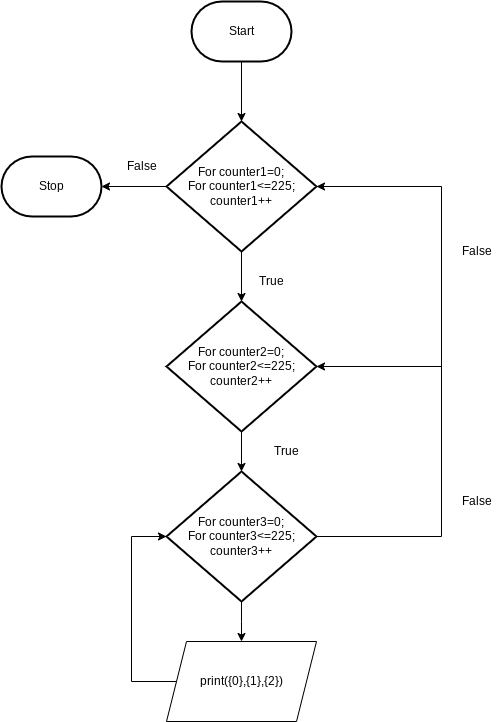

The diagram above was exported from draw.io. Its source (the exported page's mxGraphModel, read from the mxfile embedded in the PNG):
<mxGraphModel dx="1421" dy="1730" grid="1" gridSize="10" guides="1" tooltips="1" connect="1" arrows="1" fold="1" page="1" pageScale="1" pageWidth="827" pageHeight="1169" math="0" shadow="0">
  <root>
    <mxCell id="0" />
    <mxCell id="1" parent="0" />
    <mxCell id="4" style="edgeStyle=none;html=1;" parent="1" edge="1">
      <mxGeometry relative="1" as="geometry">
        <mxPoint x="-380" y="-730" as="targetPoint" />
        <mxPoint x="-380" y="-790" as="sourcePoint" />
      </mxGeometry>
    </mxCell>
    <mxCell id="6" style="edgeStyle=none;html=1;" parent="1" source="5" edge="1">
      <mxGeometry relative="1" as="geometry">
        <mxPoint x="-380" y="-550" as="targetPoint" />
      </mxGeometry>
    </mxCell>
    <mxCell id="11" style="edgeStyle=none;html=1;" parent="1" source="5" edge="1">
      <mxGeometry relative="1" as="geometry">
        <mxPoint x="-520" y="-665" as="targetPoint" />
      </mxGeometry>
    </mxCell>
    <mxCell id="5" value="For counter1=0;&lt;br&gt;For counter1&amp;lt;=225;&lt;br&gt;counter1++" style="strokeWidth=2;html=1;shape=mxgraph.flowchart.decision;whiteSpace=wrap;" parent="1" vertex="1">
      <mxGeometry x="-455" y="-730" width="150" height="130" as="geometry" />
    </mxCell>
    <mxCell id="9" style="edgeStyle=none;html=1;entryX=0.5;entryY=0;entryDx=0;entryDy=0;" parent="1" source="7" edge="1">
      <mxGeometry relative="1" as="geometry">
        <mxPoint x="-380" y="-380" as="targetPoint" />
      </mxGeometry>
    </mxCell>
    <mxCell id="7" value="For counter2=0;&lt;br&gt;For counter2&amp;lt;=225;&lt;br&gt;counter2++" style="strokeWidth=2;html=1;shape=mxgraph.flowchart.decision;whiteSpace=wrap;" parent="1" vertex="1">
      <mxGeometry x="-455" y="-550" width="150" height="130" as="geometry" />
    </mxCell>
    <mxCell id="12" value="Stop" style="strokeWidth=2;html=1;shape=mxgraph.flowchart.terminator;whiteSpace=wrap;" parent="1" vertex="1">
      <mxGeometry x="-620" y="-695" width="100" height="60" as="geometry" />
    </mxCell>
    <mxCell id="15" value="False" style="text;html=1;align=center;verticalAlign=middle;resizable=0;points=[];autosize=1;strokeColor=none;fillColor=none;" parent="1" vertex="1">
      <mxGeometry x="-170" y="-360" width="50" height="20" as="geometry" />
    </mxCell>
    <mxCell id="21" style="edgeStyle=elbowEdgeStyle;rounded=0;html=1;entryX=0;entryY=0.5;entryDx=0;entryDy=0;entryPerimeter=0;" parent="1" source="16" target="17" edge="1">
      <mxGeometry relative="1" as="geometry">
        <Array as="points">
          <mxPoint x="-490" y="-170" />
        </Array>
      </mxGeometry>
    </mxCell>
    <mxCell id="16" value="print({0},{1},{2})" style="shape=parallelogram;perimeter=parallelogramPerimeter;whiteSpace=wrap;html=1;fixedSize=1;" parent="1" vertex="1">
      <mxGeometry x="-455" y="-210" width="150" height="80" as="geometry" />
    </mxCell>
    <mxCell id="19" style="edgeStyle=elbowEdgeStyle;rounded=0;html=1;entryX=0.5;entryY=0;entryDx=0;entryDy=0;" parent="1" source="17" target="16" edge="1">
      <mxGeometry relative="1" as="geometry" />
    </mxCell>
    <mxCell id="22" style="edgeStyle=elbowEdgeStyle;rounded=0;html=1;entryX=1;entryY=0.5;entryDx=0;entryDy=0;entryPerimeter=0;exitX=1;exitY=0.5;exitDx=0;exitDy=0;exitPerimeter=0;" parent="1" source="17" target="5" edge="1">
      <mxGeometry relative="1" as="geometry">
        <Array as="points">
          <mxPoint x="-180" y="-490" />
        </Array>
      </mxGeometry>
    </mxCell>
    <mxCell id="17" value="For counter3=0;&lt;br&gt;For counter3&amp;lt;=225;&lt;br&gt;counter3++" style="strokeWidth=2;html=1;shape=mxgraph.flowchart.decision;whiteSpace=wrap;" parent="1" vertex="1">
      <mxGeometry x="-455" y="-380" width="150" height="130" as="geometry" />
    </mxCell>
    <mxCell id="24" style="edgeStyle=none;html=1;entryX=1;entryY=0.5;entryDx=0;entryDy=0;entryPerimeter=0;" parent="1" target="7" edge="1">
      <mxGeometry relative="1" as="geometry">
        <mxPoint x="-370" y="-540" as="targetPoint" />
        <mxPoint x="-180" y="-485" as="sourcePoint" />
      </mxGeometry>
    </mxCell>
    <mxCell id="25" value="True" style="text;html=1;align=center;verticalAlign=middle;resizable=0;points=[];autosize=1;strokeColor=none;fillColor=none;" parent="1" vertex="1">
      <mxGeometry x="-355" y="-410" width="40" height="20" as="geometry" />
    </mxCell>
    <mxCell id="26" value="False" style="text;html=1;align=center;verticalAlign=middle;resizable=0;points=[];autosize=1;strokeColor=none;fillColor=none;" parent="1" vertex="1">
      <mxGeometry x="-170" y="-610" width="50" height="20" as="geometry" />
    </mxCell>
    <mxCell id="27" value="False" style="text;html=1;align=center;verticalAlign=middle;resizable=0;points=[];autosize=1;strokeColor=none;fillColor=none;" parent="1" vertex="1">
      <mxGeometry x="-505" y="-695" width="50" height="20" as="geometry" />
    </mxCell>
    <mxCell id="28" value="Start" style="strokeWidth=2;html=1;shape=mxgraph.flowchart.terminator;whiteSpace=wrap;" parent="1" vertex="1">
      <mxGeometry x="-430" y="-850" width="100" height="60" as="geometry" />
    </mxCell>
    <mxCell id="29" value="True" style="text;html=1;align=center;verticalAlign=middle;resizable=0;points=[];autosize=1;strokeColor=none;fillColor=none;" vertex="1" parent="1">
      <mxGeometry x="-370" y="-580" width="40" height="20" as="geometry" />
    </mxCell>
  </root>
</mxGraphModel>